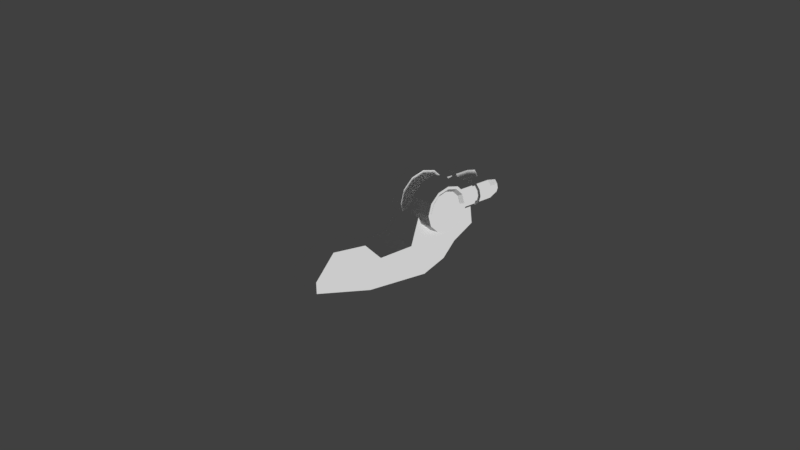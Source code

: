 # Source: ship.blend  (saved by Blender 2.79.0; exported with 4.5.12 LTS)
import bpy
from mathutils import Matrix  # noqa: F401  (used for matrix-valued properties, if any)

bpy.ops.wm.read_factory_settings(use_empty=True)
scene = bpy.context.scene
scene.name = 'Scene'

# ---- collections
col_collection_1 = bpy.data.collections.new('Collection 1'); scene.collection.children.link(col_collection_1)

# ---- materials (node trees are filled in below, after node groups)
mat_material_001 = bpy.data.materials.new('Material.001')
mat_material_001.alpha_threshold = 0.0
mat_material_001.roughness = 0.5

# ---- material node trees
mat_material_001.use_nodes = True; mat_material_001.node_tree.nodes.clear()
_N = mat_material_001.node_tree.nodes; _L = mat_material_001.node_tree.links
n0 = _N.new('ShaderNodeBsdfToon'); n0.name = 'Toon BSDF'; n0.location = (10, 300)
n0.inputs[0].default_value = (1.0, 1.0, 1.0, 1.0)
n1 = _N.new('ShaderNodeOutputMaterial'); n1.name = 'Material Output'; n1.location = (273, 286)
n2 = _N.new('ShaderNodeAttribute'); n2.name = 'Attribute'; n2.location = (-246, 314)
n2.attribute_name = 'Col'
_L.new(n0.outputs[0], n1.inputs[0])
n1.is_active_output = True

# ---- world
world_world = bpy.data.worlds.new('World'); scene.world = world_world
world_world.color = (0.05088, 0.05088, 0.05088)
world_world.use_sun_shadow = False
world_world.sun_shadow_jitter_overblur = 0.0
world_world.cycles.sampling_method = 'MANUAL'

# ---- cameras
cam_camera = bpy.data.cameras.new('Camera')
cam_camera.clip_end = 100.0
cam_camera.lens = 35.0
cam_camera.sensor_width = 32.0
cam_camera.sensor_height = 18.0
cam_camera.ortho_scale = 7.314
cam_camera.dof.focus_distance = 0.0

# ---- lights
light_sun = bpy.data.lights.new('Sun', 'SUN')
light_sun.transmission_factor = 0.0
light_sun.angle = 0.1993
light_sun.energy = 1.0
light_sun.shadow_buffer_clip_start = 0.5
light_sun.shadow_soft_size = 0.1
light_sun.shadow_cascade_max_distance = 1000.0

# ---- meshes
me_cube_001 = bpy.data.meshes.new('Cube.001')
me_cube_001.from_pydata([(0.0, -1.304, 0.3492), (0.0, -1.593, -0.3492), (0.4659, -1.593, -0.3492), (0.4748, -1.304, 0.3492), (0.4659, -0.06644, -0.5022), (0.4748, -0.4628, 0.3492), (0.4659, 0.4966, -0.291), (0.4659, 1.332, 0.3492), (0.0, 0.4966, -0.291), (0.0, 1.332, 0.3492), (0.0, -0.06644, -0.5022), (0.0, -0.4628, 0.3492), (0.4659, -2.952, 0.3492), (0.0, -2.952, 0.3492), (0.0, -2.952, 0.07563), (0.4659, -2.952, 0.07563), (0.315, -1.593, 0.6828), (0.0, -1.593, 0.6828), (0.315, -2.401, 0.7907), (0.0, -2.401, 0.7907), (0.0, 1.332, 1.322), (0.315, 1.332, 1.322), (0.315, -0.06644, 1.128), (0.0, -0.06644, 1.128), (0.6111, 0.7934, 1.069), (0.6111, 0.7396, 1.27), (0.6111, 0.5926, 1.417), (0.6111, 0.3918, 1.471), (0.6111, 0.191, 1.417), (0.6111, 0.04396, 1.27), (0.6111, -0.009846, 1.069), (0.6111, 0.04396, 0.8681), (0.6111, 0.191, 0.7211), (0.6111, 0.3918, 0.6673), (0.6111, 0.5926, 0.7211), (0.6111, 0.7396, 0.8681), (0.1695, 1.033, 1.069), (0.1695, 0.947, 1.389), (0.1695, 0.7123, 1.624), (0.1695, 0.3918, 1.71), (0.1695, 0.07125, 1.624), (0.1695, -0.1634, 1.389), (0.1695, -0.2493, 1.069), (0.1695, -0.1634, 0.7484), (0.1695, 0.07125, 0.5137), (0.1695, 0.3918, 0.4278), (0.1695, 0.7123, 0.5137), (0.1695, 0.947, 0.7484), (0.04896, 1.752, 1.069), (0.08888, 1.752, 1.218), (0.1979, 1.752, 1.327), (0.3469, 1.751, 1.367), (0.4959, 1.751, 1.327), (0.6049, 1.751, 1.218), (0.6449, 1.751, 1.069), (0.6049, 1.751, 0.9199), (0.4959, 1.751, 0.8109), (0.3469, 1.751, 0.771), (0.1979, 1.752, 0.8109), (0.08888, 1.752, 0.9199), (0.04846, 0.9205, 1.069), (0.08838, 0.9204, 1.218), (0.1974, 0.9202, 1.327), (0.3464, 0.9198, 1.367), (0.4954, 0.9194, 1.327), (0.6044, 0.9191, 1.218), (0.6444, 0.919, 1.069), (0.6044, 0.9191, 0.9199), (0.4954, 0.9194, 0.8109), (0.3464, 0.9198, 0.771), (0.1974, 0.9202, 0.8109), (0.08838, 0.9204, 0.9199), (0.1698, 2.032, 1.171), (0.1423, 2.032, 1.069), (0.2446, 2.032, 1.246), (0.3469, 2.031, 1.273), (0.4492, 2.031, 1.246), (0.5241, 2.031, 1.171), (0.5515, 2.031, 1.069), (0.5241, 2.031, 0.9666), (0.4492, 2.031, 0.8917), (0.3469, 2.031, 0.8643), (0.2446, 2.032, 0.8917), (0.1698, 2.032, 0.9666), (0.2077, 2.032, 1.149), (0.1862, 2.032, 1.069), (0.2666, 2.032, 1.208), (0.3469, 2.031, 1.23), (0.4273, 2.031, 1.208), (0.4861, 2.031, 1.149), (0.5076, 2.031, 1.069), (0.4861, 2.031, 0.9886), (0.4273, 2.031, 0.9297), (0.3469, 2.031, 0.9082), (0.2666, 2.032, 0.9297), (0.2077, 2.032, 0.9886), (0.207, 1.733, 1.149), (0.1854, 1.733, 1.069), (0.2658, 1.733, 1.208), (0.3461, 1.733, 1.23), (0.4265, 1.732, 1.208), (0.4853, 1.732, 1.149), (0.5068, 1.732, 1.069), (0.4853, 1.732, 0.9886), (0.4265, 1.732, 0.9297), (0.3461, 1.733, 0.9082), (0.2658, 1.733, 0.9297), (0.207, 1.733, 0.9886), (0.4659, 0.8124, 0.05824), (0.6095, -0.2646, -0.07647), (0.6095, -1.449, 0.0), (0.0, 0.8124, 0.05824), (0.0, -2.952, 0.2124), (0.4659, -2.952, 0.2124), (0.1336, 1.293, 0.9459), (0.08867, 1.403, 0.9199), (0.04875, 1.403, 1.069), (0.04867, 1.27, 1.069), (0.1336, 1.293, 1.192), (0.08867, 1.403, 1.218), (0.1977, 1.403, 1.327), (0.1976, 1.269, 1.327), (0.4697, 1.292, 0.8559), (0.4957, 1.402, 0.8109), (0.3467, 1.402, 0.771), (0.3466, 1.269, 0.771), (0.5597, 1.292, 1.192), (0.6047, 1.402, 1.218), (0.6447, 1.402, 1.069), (0.6446, 1.268, 1.069), (0.3467, 1.402, 1.367), (0.3466, 1.269, 1.367), (0.1977, 1.403, 0.8109), (0.1976, 1.269, 0.8109), (0.6047, 1.402, 0.9199), (0.6047, 1.268, 0.9199), (0.4957, 1.402, 1.327), (0.4956, 1.268, 1.327), (0.4697, 1.292, 1.282), (0.6047, 1.268, 1.218), (0.5597, 1.378, 1.192), (0.4696, 1.378, 1.282), (0.5597, 1.292, 0.9459), (0.4956, 1.268, 0.8109), (0.4696, 1.378, 0.8559), (0.5597, 1.378, 0.9459), (0.1007, 1.293, 1.069), (0.08859, 1.269, 1.218), (0.1336, 1.379, 1.192), (0.1007, 1.379, 1.069), (0.2237, 1.293, 0.8559), (0.08859, 1.269, 0.9199), (0.1336, 1.379, 0.9459), (0.2237, 1.379, 0.8559), (0.3467, 1.293, 1.315), (0.3466, 1.378, 1.315), (0.5926, 1.292, 1.069), (0.5927, 1.378, 1.069), (0.3467, 1.293, 0.8229), (0.3466, 1.378, 0.8229), (0.2237, 1.293, 1.282), (0.2237, 1.379, 1.282), (0.6779, 0.8674, 1.344), (0.6779, 0.941, 1.069), (0.6779, 0.6664, 1.545), (0.6779, 0.3918, 1.618), (0.6779, 0.1172, 1.545), (0.6779, -0.08386, 1.344), (0.6779, -0.1574, 1.069), (0.6779, -0.08386, 0.7943), (0.6779, 0.1172, 0.5933), (0.6779, 0.3918, 0.5197), (0.6779, 0.6664, 0.5933), (0.6779, 0.8674, 0.7943), (0.6779, 0.8101, 1.31), (0.6779, 0.8748, 1.069), (0.6779, 0.6333, 1.487), (0.6779, 0.3918, 1.552), (0.6779, 0.1503, 1.487), (0.6779, -0.02651, 1.31), (0.6779, -0.09122, 1.069), (0.6779, -0.02651, 0.8274), (0.6779, 0.1503, 0.6506), (0.6779, 0.3918, 0.5859), (0.6779, 0.6333, 0.6506), (0.6779, 0.8101, 0.8274)], [], [(5, 11, 0, 3), (111, 9, 7, 108), (108, 7, 5, 109), (10, 4, 2, 1), (8, 6, 4, 10), (7, 9, 20, 21), (113, 12, 13, 112), (109, 5, 3, 110), (13, 12, 18, 19), (1, 2, 15, 14), (110, 3, 12, 113), (16, 17, 19, 18), (3, 0, 17, 16), (12, 3, 16, 18), (21, 20, 23, 22), (5, 7, 21, 22), (11, 5, 22, 23), (173, 47, 36, 163), (162, 37, 38, 164), (170, 44, 45, 171), (167, 41, 42, 168), (164, 38, 39, 165), (171, 45, 46, 172), (168, 42, 43, 169), (165, 39, 40, 166), (172, 46, 47, 173), (163, 36, 37, 162), (169, 43, 44, 170), (166, 40, 41, 167), (37, 36, 47, 46, 45, 44, 43, 42, 41, 40, 39, 38), (25, 26, 27, 28, 29, 30, 31, 32, 33, 34, 35, 24), (133, 70, 71, 151), (121, 62, 63, 131), (135, 67, 68, 143), (137, 64, 65, 139), (50, 120, 130, 51), (57, 124, 132, 58), (54, 128, 134, 55), (51, 130, 136, 52), (117, 60, 61, 147), (48, 116, 119, 49), (125, 69, 70, 133), (129, 66, 67, 135), (61, 60, 71, 70, 69, 68, 67, 66, 65, 64, 63, 62), (54, 55, 79, 78), (76, 77, 89, 88), (51, 52, 76, 75), (58, 59, 83, 82), (48, 49, 72, 73), (55, 56, 80, 79), (52, 53, 77, 76), (59, 48, 73, 83), (49, 50, 74, 72), (56, 57, 81, 80), (53, 54, 78, 77), (50, 51, 75, 74), (57, 58, 82, 81), (88, 89, 101, 100), (83, 73, 85, 95), (72, 74, 86, 84), (80, 81, 93, 92), (77, 78, 90, 89), (74, 75, 87, 86), (81, 82, 94, 93), (78, 79, 91, 90), (75, 76, 88, 87), (82, 83, 95, 94), (73, 72, 84, 85), (79, 80, 92, 91), (96, 98, 99, 100, 101, 102, 103, 104, 105, 106, 107, 97), (95, 85, 97, 107), (84, 86, 98, 96), (92, 93, 105, 104), (89, 90, 102, 101), (86, 87, 99, 98), (93, 94, 106, 105), (90, 91, 103, 102), (87, 88, 100, 99), (94, 95, 107, 106), (85, 84, 96, 97), (91, 92, 104, 103), (2, 110, 113, 15), (4, 109, 110, 2), (15, 113, 112, 14), (6, 108, 109, 4), (8, 111, 108, 6), (139, 65, 66, 129), (143, 68, 69, 125), (49, 119, 120, 50), (151, 71, 60, 117), (131, 63, 64, 137), (53, 127, 128, 54), (56, 123, 124, 57), (52, 136, 127, 53), (55, 134, 123, 56), (147, 61, 62, 121), (58, 132, 115, 59), (138, 126, 140, 141), (142, 122, 144, 145), (146, 118, 148, 149), (150, 114, 152, 153), (154, 138, 141, 155), (156, 142, 145, 157), (158, 150, 153, 159), (160, 154, 155, 161), (126, 156, 157, 140), (122, 158, 159, 144), (118, 160, 161, 148), (114, 146, 149, 152), (59, 115, 116, 48), (126, 138, 137, 139), (141, 140, 127, 136), (122, 142, 135, 143), (145, 144, 123, 134), (118, 146, 117, 147), (149, 148, 119, 116), (114, 150, 133, 151), (153, 152, 115, 132), (138, 154, 131, 137), (155, 141, 136, 130), (142, 156, 129, 135), (157, 145, 134, 128), (150, 158, 125, 133), (159, 153, 132, 124), (154, 160, 121, 131), (161, 155, 130, 120), (156, 126, 139, 129), (140, 157, 128, 127), (158, 122, 143, 125), (144, 159, 124, 123), (160, 118, 147, 121), (148, 161, 120, 119), (146, 114, 151, 117), (152, 149, 116, 115), (174, 175, 163, 162), (176, 174, 162, 164), (177, 176, 164, 165), (178, 177, 165, 166), (179, 178, 166, 167), (180, 179, 167, 168), (181, 180, 168, 169), (182, 181, 169, 170), (183, 182, 170, 171), (184, 183, 171, 172), (185, 184, 172, 173), (175, 185, 173, 163), (25, 24, 175, 174), (26, 25, 174, 176), (27, 26, 176, 177), (28, 27, 177, 178), (29, 28, 178, 179), (30, 29, 179, 180), (31, 30, 180, 181), (32, 31, 181, 182), (33, 32, 182, 183), (34, 33, 183, 184), (35, 34, 184, 185), (24, 35, 185, 175)])
me_cube_001.materials.append(mat_material_001)
me_cube_001.use_remesh_preserve_volume = False
me_cube_001.use_remesh_preserve_attributes = False
me_cube_001.use_mirror_vertex_groups = False
me_cube_001.update()

# ---- objects
ob_sun = bpy.data.objects.new('Sun', light_sun)
ob_cube = bpy.data.objects.new('Cube', me_cube_001)
ob_camera = bpy.data.objects.new('Camera', cam_camera)

# ---- transforms, parenting, visibility, modifiers, constraints
ob_sun.location = (7.453, 2.203, 1.516)
ob_sun.rotation_euler = (9.406e-07, 1.445, 1.067e-06)
ob_sun.lineart.crease_threshold = 0.0
ob_cube.location = (0.0, 0.0, 0.0)
ob_cube.lineart.crease_threshold = 0.0
_m = ob_cube.modifiers.new('Mirror', 'MIRROR')
_m.use_clip = True
ob_camera.location = (13.51, -11.07, 9.66)
ob_camera.rotation_euler = (1.089, -6.39e-06, 0.9026)
ob_camera.lock_rotations_4d = False
ob_camera.empty_display_type = 'ARROWS'
ob_camera.color = (0.0, 0.0, 0.0, 0.0)
ob_camera.display_type = 'WIRE'
ob_camera.lineart.crease_threshold = 0.0

# ---- collection membership
col_collection_1.objects.link(ob_sun)
col_collection_1.objects.link(ob_cube)
col_collection_1.objects.link(ob_camera)

# ---- scene / render settings (as saved in the file)
scene.camera = ob_camera
scene.frame_start = 1; scene.frame_end = 250; scene.frame_set(1)
scene.render.engine = 'CYCLES'
scene.render.resolution_percentage = 50
scene.render.dither_intensity = 0.0
scene.render.film_transparent = True
scene.cycles.use_denoising = False
scene.cycles.samples = 128
scene.cycles.sampling_pattern = 'TABULATED_SOBOL'
scene.cycles.use_adaptive_sampling = False
scene.cycles.use_light_tree = False
scene.cycles.blur_glossy = 0.0
scene.cycles.sample_clamp_indirect = 0.0
scene.view_settings.view_transform = 'Standard'
bpy.context.view_layer.update()
